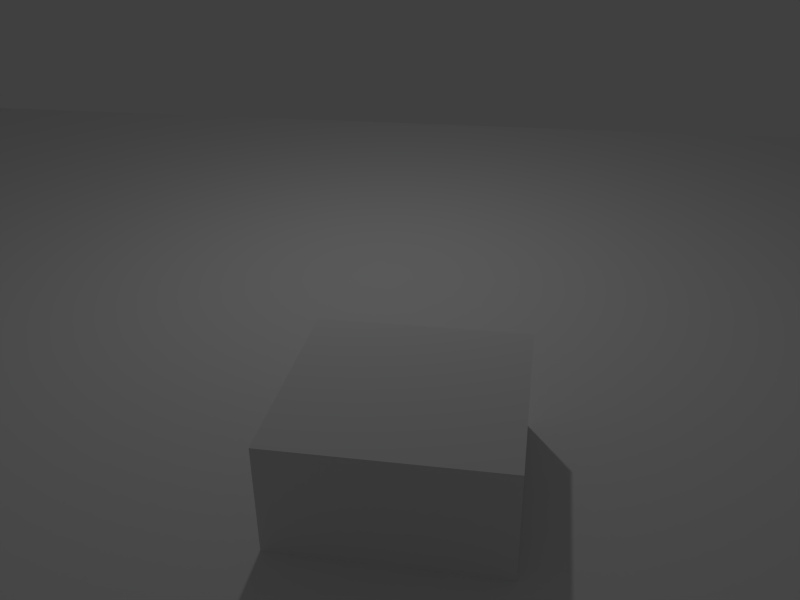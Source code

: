 # Source: scene.blend  (saved by Blender 2.73.0; exported with 4.5.12 LTS)
import bpy
from mathutils import Matrix  # noqa: F401  (used for matrix-valued properties, if any)

bpy.ops.wm.read_factory_settings(use_empty=True)
scene = bpy.context.scene
scene.name = 'Scene'

# ---- collections
col_collection_1 = bpy.data.collections.new('Collection 1'); scene.collection.children.link(col_collection_1)

# ---- materials (node trees are filled in below, after node groups)
mat_material = bpy.data.materials.new('Material')
mat_material.alpha_threshold = 0.0
mat_material.use_transparent_shadow = False
mat_material.roughness = 0.5
mat_material.line_color = (0.0, 0.0, 0.0, 1.0)

# ---- material node trees

# ---- world
world_world = bpy.data.worlds.new('World'); scene.world = world_world
world_world.color = (0.05088, 0.05088, 0.05088)
world_world.use_sun_shadow = False
world_world.sun_shadow_jitter_overblur = 0.0
world_world.cycles.sampling_method = 'MANUAL'
world_world.cycles.sample_map_resolution = 256

# ---- cameras
cam_camera = bpy.data.cameras.new('Camera')
cam_camera.clip_end = 100.0
cam_camera.lens = 34.31
cam_camera.sensor_width = 32.0
cam_camera.sensor_height = 18.0
cam_camera.ortho_scale = 7.314
cam_camera.lens_unit = 'FOV'
cam_camera.dof.focus_distance = 0.0
cam_camera.dof.aperture_fstop = 128.0

# ---- lights
light_lamp = bpy.data.lights.new('Lamp', 'POINT')
light_lamp.transmission_factor = 0.0
light_lamp.cutoff_distance = 30.0
light_lamp.energy = 100.0
light_lamp.shadow_buffer_clip_start = 1.001
light_lamp.shadow_soft_size = 0.1
light_lamp.shadow_maximum_resolution = 0.006
light_lamp.use_absolute_resolution = True
light_lamp.cycles.use_multiple_importance_sampling = False

# ---- meshes
me_plane_001 = bpy.data.meshes.new('Plane.001')
me_plane_001.from_pydata([(-11.08, -11.08, 0.0), (11.08, -11.08, 0.0), (-11.08, 11.08, 0.0), (11.08, 11.08, 0.0)], [], [(0, 1, 3, 2)])
me_plane_001.use_remesh_preserve_volume = False
me_plane_001.use_remesh_preserve_attributes = False
me_plane_001.use_mirror_vertex_groups = False
me_plane_001.update()
me_cube = bpy.data.meshes.new('Cube')
me_cube.from_pydata([(1.0, 1.0, -1.0), (1.0, -1.0, -1.0), (-1.0, -1.0, -1.0), (-1.0, 1.0, -1.0), (1.0, 1.0, 1.0), (1.0, -1.0, 1.0), (-1.0, -1.0, 1.0), (-1.0, 1.0, 1.0)], [], [(0, 1, 2, 3), (4, 7, 6, 5), (0, 4, 5, 1), (1, 5, 6, 2), (2, 6, 7, 3), (4, 0, 3, 7)])
me_cube.materials.append(mat_material)
me_cube.use_remesh_preserve_volume = False
me_cube.use_remesh_preserve_attributes = False
me_cube.use_mirror_vertex_groups = False
me_cube.update()

# ---- objects
ob_plane = bpy.data.objects.new('Plane', me_plane_001)
ob_cube = bpy.data.objects.new('Cube', me_cube)
ob_camera = bpy.data.objects.new('Camera', cam_camera)
ob_lamp = bpy.data.objects.new('Lamp', light_lamp)

# ---- transforms, parenting, visibility, modifiers, constraints
ob_plane.location = (0.0, 0.0, 0.0)
ob_plane.lineart.crease_threshold = 0.0
ob_cube.location = (0.0, 0.0, 0.0)
ob_cube.lock_rotations_4d = False
ob_cube.empty_display_type = 'ARROWS'
ob_cube.lineart.crease_threshold = 0.0
ob_camera.location = (-5.796, -0.993, 4.837)
ob_camera.rotation_euler = (1.092, 0.01103, -1.4)
ob_camera.lock_rotations_4d = False
ob_camera.empty_display_type = 'ARROWS'
ob_camera.color = (0.0, 0.0, 0.0, 0.0)
ob_camera.display_type = 'WIRE'
ob_camera.lineart.crease_threshold = 0.0
ob_lamp.location = (4.076, 1.005, 5.904)
ob_lamp.rotation_euler = (0.6503, 0.05522, 1.866)
ob_lamp.lock_rotations_4d = False
ob_lamp.empty_display_type = 'ARROWS'
ob_lamp.color = (0.0, 0.0, 0.0, 0.0)
ob_lamp.lineart.crease_threshold = 0.0

# ---- collection membership
col_collection_1.objects.link(ob_plane)
col_collection_1.objects.link(ob_cube)
col_collection_1.objects.link(ob_camera)
col_collection_1.objects.link(ob_lamp)

# ---- scene / render settings (as saved in the file)
scene.camera = ob_camera
scene.frame_start = 1; scene.frame_end = 51; scene.frame_set(21)
scene.render.engine = 'BLENDER_EEVEE_NEXT'
scene.render.resolution_x = 1024
scene.render.resolution_y = 768
scene.render.resolution_percentage = 50
scene.render.dither_intensity = 0.0
scene.cycles.use_denoising = False
scene.cycles.samples = 10
scene.cycles.sampling_pattern = 'TABULATED_SOBOL'
scene.cycles.light_sampling_threshold = 0.0
scene.cycles.use_adaptive_sampling = False
scene.cycles.use_light_tree = False
scene.cycles.blur_glossy = 0.0
scene.cycles.pixel_filter_type = 'GAUSSIAN'
scene.cycles.sample_clamp_indirect = 0.0
scene.view_settings.view_transform = 'Standard'
bpy.context.view_layer.update()
